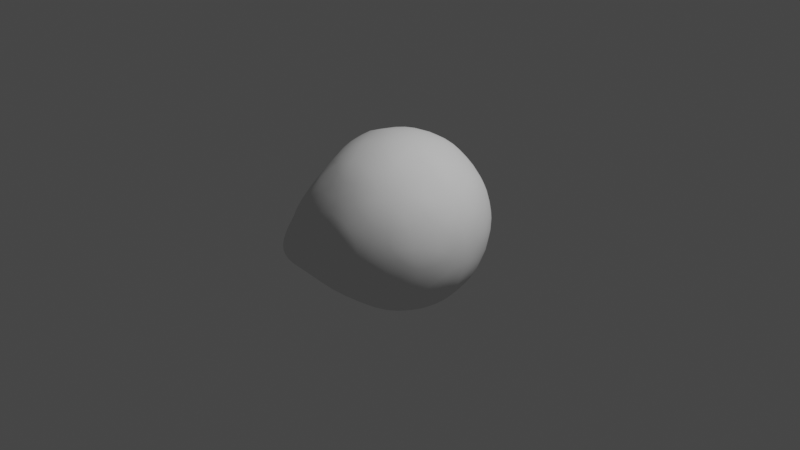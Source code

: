# Source: calavera.blend  (saved by Blender 2.80.75; exported with 4.5.12 LTS)
import bpy
from mathutils import Matrix  # noqa: F401  (used for matrix-valued properties, if any)

bpy.ops.wm.read_factory_settings(use_empty=True)
scene = bpy.context.scene
scene.name = 'Scene'

# ---- collections
col_collection = bpy.data.collections.new('Collection'); scene.collection.children.link(col_collection)

# ---- world
world_world = bpy.data.worlds.new('World'); scene.world = world_world
world_world.use_nodes = True; world_world.node_tree.nodes.clear()
_N = world_world.node_tree.nodes; _L = world_world.node_tree.links
n0 = _N.new('ShaderNodeOutputWorld'); n0.name = 'World Output'; n0.location = (300, 300)
n1 = _N.new('ShaderNodeBackground'); n1.name = 'Background'; n1.location = (10, 300)
n1.inputs[0].default_value = (0.05088, 0.05088, 0.05088, 1.0)
_L.new(n1.outputs[0], n0.inputs[0])
n0.is_active_output = True
world_world.color = (0.05088, 0.05088, 0.05088)
world_world.use_sun_shadow = False
world_world.sun_shadow_jitter_overblur = 0.0

# ---- cameras
cam_camera = bpy.data.cameras.new('Camera')
cam_camera.clip_end = 100.0
cam_camera.ortho_scale = 7.314

# ---- lights
light_light = bpy.data.lights.new('Light', 'POINT')
light_light.transmission_factor = 0.0
light_light.energy = 1000.0
light_light.shadow_soft_size = 0.1
light_light.shadow_maximum_resolution = 0.006
light_light.use_absolute_resolution = True

# ---- meshes
me_icosphere = bpy.data.meshes.new('Icosphere')
me_icosphere.from_pydata([(0.0, 0.0, -1.0), (0.7236, -0.5257, -0.4472), (-0.2764, -0.8506, -0.4472), (-0.8944, 0.0, -0.4472), (0.7599, 0.4343, -0.4784), (-0.1625, -0.5, -0.8507), (0.4253, -0.309, -0.8507), (0.2629, -0.809, -0.5257), (0.8506, 0.0, -0.5257), (0.469, 0.5572, -0.9407), (-0.5257, 0.0, -0.8507), (-0.6882, -0.5, -0.5257), (-0.08758, 0.7688, -0.8724), (-0.6882, 0.5, -0.5257), (0.9511, -0.309, 0.0), (0.0, -1.0, 0.0), (0.5878, -0.809, 0.0), (-0.9511, -0.309, 0.0), (-0.5878, -0.809, 0.0), (-0.5878, 0.809, 0.0), (-0.9511, 0.309, 0.0), (0.787, 0.7971, -0.2596), (-0.007078, 1.034, 0.0), (0.01302, 0.3595, -0.3212), (-0.1321, 0.6586, -0.7973), (-0.5201, 0.4436, -0.4744), (0.1503, 0.8927, -0.47), (-0.4416, 0.6854, -0.06312), (0.01819, 0.8348, -0.06312), (-0.01765, 0.4503, -0.6904), (-0.3487, 0.2669, -0.4149), (0.2662, 0.6565, -0.4736), (-0.2817, 0.4731, -0.06408), (0.1106, 0.6006, -0.06408), (0.03296, 0.345, -0.5337), (-0.1739, 0.2433, -0.3666), (0.2092, 0.4731, -0.3991), (-0.1302, 0.3517, -0.1424), (0.1113, 0.4505, -0.1487), (0.6109, 0.7417, -0.7021), (0.4785, 0.8076, -0.872), (0.2516, 0.8884, -0.8893), (0.482, 0.9192, -0.7315), (0.7354, 0.7536, -0.4223), (0.2749, 0.9718, -0.4425), (0.9115, 0.2929, 0.0), (0.316, 1.129, -0.2013), (0.7846, 0.7988, 0.0), (0.3422, 1.181, 0.0), (0.6188, 0.8657, -0.1854), (0.5735, 0.8613, -0.3675), (0.4781, 1.005, -0.438), (0.4986, 1.128, -0.2095), (0.6016, 0.9089, 0.0007126), (0.5036, 1.212, 0.0007126), (0.7817, 0.9264, -0.199), (0.6615, 1.189, -0.2231), (0.7645, 0.9696, -0.01295), (0.6665, 1.273, -0.01295), (0.7814, 0.9389, -0.2282), (0.7362, 0.9345, -0.4104), (0.6407, 1.078, -0.4809), (0.6612, 1.202, -0.2523), (0.6065, 1.243, -0.01266), (0.6014, 1.159, -0.2229), (0.7216, 0.8966, -0.1987), (0.7044, 0.9398, -0.01266), (0.6218, 1.168, -0.2462), (0.6013, 1.045, -0.4748), (0.6968, 0.9011, -0.4043), (0.742, 0.9056, -0.2221), (0.05654, 1.071, 0.0), (0.2057, 1.063, -0.213), (0.2059, 1.122, -0.1355), (0.2101, 1.152, 0.0), (0.1556, 1.009, 0.0), (0.2328, 1.005, -0.1212), (0.246, 1.04, -0.08424), (0.2557, 1.054, 0.0), (0.1829, 0.9974, 0.0), (0.2261, 0.9851, -0.06407), (0.2397, 1.018, -0.03327), (0.2409, 1.044, 0.0)], [], [(0, 6, 5), (1, 6, 8), (0, 5, 10), (0, 10, 12), (0, 12, 9), (1, 8, 14), (2, 7, 15), (3, 11, 17), (19, 22, 28, 27), (45, 4, 43), (1, 14, 16), (2, 15, 18), (3, 17, 20), (12, 13, 25, 24), (4, 44, 43), (22, 44, 26, 28), (19, 13, 20), (13, 3, 20), (17, 11, 18), (11, 2, 18), (15, 7, 16), (7, 1, 16), (14, 8, 45), (8, 4, 45), (4, 9, 40, 39), (12, 44, 42, 41), (13, 19, 27, 25), (44, 12, 24, 26), (12, 10, 13), (10, 3, 13), (10, 11, 3), (10, 5, 11), (5, 2, 11), (8, 9, 4), (8, 6, 9), (6, 0, 9), (5, 7, 2), (5, 6, 7), (6, 1, 7), (28, 26, 31, 33), (26, 24, 29, 31), (27, 28, 33, 32), (25, 27, 32, 30), (24, 25, 30, 29), (32, 33, 38, 37), (30, 32, 37, 35), (29, 30, 35, 34), (33, 31, 36, 38), (31, 29, 34, 36), (23, 35, 37), (23, 37, 38), (36, 23, 38), (34, 23, 36), (34, 35, 23), (40, 42, 39), (40, 41, 42), (44, 4, 39, 42), (9, 12, 41, 40), (46, 48, 54, 52), (45, 43, 21, 47), (48, 46, 73, 74), (43, 44, 51, 50), (68, 67, 62, 61), (64, 63, 58, 56), (47, 21, 49, 53), (21, 43, 50, 49), (44, 46, 52, 51), (55, 56, 58, 57), (66, 65, 55, 57), (63, 66, 57, 58), (65, 64, 56, 55), (60, 61, 62, 59), (70, 69, 60, 59), (69, 68, 61, 60), (67, 70, 59, 62), (49, 52, 64, 65), (54, 53, 66, 63), (53, 49, 65, 66), (52, 54, 63, 64), (52, 49, 70, 67), (50, 51, 68, 69), (49, 50, 69, 70), (51, 52, 67, 68), (72, 71, 75, 76), (46, 44, 72, 73), (44, 22, 71, 72), (76, 75, 79, 80), (73, 72, 76, 77), (74, 73, 77, 78), (80, 79, 82, 81), (77, 76, 80, 81), (78, 77, 81, 82)])
me_icosphere.polygons.foreach_set('use_smooth', [1, 1, 1, 1, 1, 1, 1, 1, 1, 1, 1, 1, 1, 1, 1, 1, 1, 1, 1, 1, 1, 1, 1, 1, 1, 1, 1, 1, 1, 1, 1, 1, 1, 1, 1, 1, 1, 1, 1, 1, 1, 1, 1, 1, 1, 1, 1, 1, 1, 1, 1, 1, 1, 1, 1, 1, 1, 1, 1, 1, 1, 1, 1, 1, 1, 1, 1, 1, 1, 0, 1, 1, 1, 1, 1, 1, 0, 1, 1, 1, 1, 1, 1, 1, 1, 1, 1, 1, 1, 1, 1, 1])
_uv = me_icosphere.uv_layers.new(name='UVMap')
_uv.uv.foreach_set('vector', [0.8182, 0.0, 0.7727, 0.07873, 0.8636, 0.07873, 0.7273, 0.1575, 0.6818, 0.07873, 0.6364, 0.1575, 0.09091, 0.0, 0.04545, 0.07873, 0.1364, 0.07873, 0.2727, 0.0, 0.2273, 0.07873, 0.3182, 0.07873, 0.4545, 0.0, 0.4091, 0.07873, 0.5, 0.07873, 0.7273, 0.1575, 0.6364, 0.1575, 0.6818, 0.2362, 0.9091, 0.1575, 0.8182, 0.1575, 0.8636, 0.2362, 0.1818, 0.1575, 0.09091, 0.1575, 0.1364, 0.2362, 0.0, 0.0, 0.0, 0.0, 0.0, 0.0, 0.0, 0.0, 0.5909, 0.2362, 0.5455, 0.1575, 0.5455, 0.1575, 0.7273, 0.1575, 0.6818, 0.2362, 0.7727, 0.2362, 0.9091, 0.1575, 0.8636, 0.2362, 0.9545, 0.2362, 0.1818, 0.1575, 0.1364, 0.2362, 0.2273, 0.2362, 0.3182, 0.07873, 0.2727, 0.1575, 0.2727, 0.1575, 0.3182, 0.07873, 0.5455, 0.1575, 0.4545, 0.1575, 0.5455, 0.1575, 0.4091, 0.2362, 0.4545, 0.1575, 0.4545, 0.1575, 0.4091, 0.2362, 0.3182, 0.2362, 0.2727, 0.1575, 0.2273, 0.2362, 0.2727, 0.1575, 0.1818, 0.1575, 0.2273, 0.2362, 0.1364, 0.2362, 0.09091, 0.1575, 0.04545, 0.2362, 0.09091, 0.1575, 0.0, 0.1575, 0.04545, 0.2362, 0.8636, 0.2362, 0.8182, 0.1575, 0.7727, 0.2362, 0.8182, 0.1575, 0.7273, 0.1575, 0.7727, 0.2362, 0.6818, 0.2362, 0.6364, 0.1575, 0.5909, 0.2362, 0.6364, 0.1575, 0.5455, 0.1575, 0.5909, 0.2362, 0.5455, 0.1575, 0.5909, 0.07873, 0.5909, 0.07873, 0.5455, 0.1575, 0.4091, 0.07873, 0.4545, 0.1575, 0.4545, 0.1575, 0.4091, 0.07873, 0.2727, 0.1575, 0.3182, 0.2362, 0.3182, 0.2362, 0.2727, 0.1575, 0.4545, 0.1575, 0.4091, 0.07873, 0.4091, 0.07873, 0.4545, 0.1575, 0.3182, 0.07873, 0.2273, 0.07873, 0.2727, 0.1575, 0.2273, 0.07873, 0.1818, 0.1575, 0.2727, 0.1575, 0.1364, 0.07873, 0.09091, 0.1575, 0.1818, 0.1575, 0.1364, 0.07873, 0.04545, 0.07873, 0.09091, 0.1575, 0.04545, 0.07873, 0.0, 0.1575, 0.09091, 0.1575, 0.6364, 0.1575, 0.5909, 0.07873, 0.5455, 0.1575, 0.6364, 0.1575, 0.6818, 0.07873, 0.5909, 0.07873, 0.6818, 0.07873, 0.6364, 0.0, 0.5909, 0.07873, 0.8636, 0.07873, 0.8182, 0.1575, 0.9091, 0.1575, 0.8636, 0.07873, 0.7727, 0.07873, 0.8182, 0.1575, 0.7727, 0.07873, 0.7273, 0.1575, 0.8182, 0.1575, 0.4091, 0.2362, 0.4545, 0.1575, 0.4545, 0.1575, 0.4091, 0.2362, 0.4545, 0.1575, 0.4091, 0.07873, 0.4091, 0.07873, 0.4545, 0.1575, 0.0, 0.0, 0.0, 0.0, 0.0, 0.0, 0.0, 0.0, 0.2727, 0.1575, 0.3182, 0.2362, 0.3182, 0.2362, 0.2727, 0.1575, 0.3182, 0.07873, 0.2727, 0.1575, 0.2727, 0.1575, 0.3182, 0.07873, 0.0, 0.0, 0.0, 0.0, 0.0, 0.0, 0.0, 0.0, 0.2727, 0.1575, 0.3182, 0.2362, 0.3182, 0.2362, 0.2727, 0.1575, 0.3182, 0.07873, 0.2727, 0.1575, 0.2727, 0.1575, 0.3182, 0.07873, 0.4091, 0.2362, 0.4545, 0.1575, 0.4545, 0.1575, 0.4091, 0.2362, 0.4545, 0.1575, 0.4091, 0.07873, 0.4091, 0.07873, 0.4545, 0.1575, 0.3636, 0.1575, 0.2727, 0.1575, 0.3182, 0.2362, 0.3636, 0.1575, 0.3182, 0.2362, 0.4091, 0.2362, 0.4545, 0.1575, 0.3636, 0.1575, 0.4091, 0.2362, 0.4091, 0.07873, 0.3636, 0.1575, 0.4545, 0.1575, 0.3182, 0.07873, 0.2727, 0.1575, 0.3636, 0.1575, 0.5, 0.07873, 0.4545, 0.1575, 0.5455, 0.1575, 0.5, 0.07873, 0.4091, 0.07873, 0.4545, 0.1575, 0.4545, 0.1575, 0.5455, 0.1575, 0.5455, 0.1575, 0.4545, 0.1575, 0.5, 0.07873, 0.4091, 0.07873, 0.4091, 0.07873, 0.5, 0.07873, 0.4545, 0.1575, 0.4091, 0.2362, 0.4091, 0.2362, 0.4545, 0.1575, 0.5909, 0.2362, 0.5455, 0.1575, 0.5455, 0.1575, 0.5909, 0.2362, 0.4091, 0.2362, 0.4545, 0.1575, 0.4545, 0.1575, 0.4091, 0.2362, 0.5455, 0.1575, 0.4545, 0.1575, 0.4545, 0.1575, 0.5455, 0.1575, 0.4545, 0.1575, 0.4545, 0.1575, 0.4545, 0.1575, 0.4545, 0.1575, 0.4545, 0.1575, 0.4091, 0.2362, 0.4091, 0.2362, 0.4545, 0.1575, 0.5909, 0.2362, 0.5455, 0.1575, 0.5455, 0.1575, 0.5909, 0.2362, 0.5455, 0.1575, 0.5455, 0.1575, 0.5455, 0.1575, 0.5455, 0.1575, 0.4545, 0.1575, 0.4545, 0.1575, 0.4545, 0.1575, 0.4545, 0.1575, 0.5455, 0.1575, 0.4545, 0.1575, 0.4091, 0.2362, 0.5, 0.2362, 0.5909, 0.2362, 0.5455, 0.1575, 0.5455, 0.1575, 0.5909, 0.2362, 0.0, 0.0, 0.0, 0.0, 0.0, 0.0, 0.0, 0.0, 0.5455, 0.1575, 0.4545, 0.1575, 0.4545, 0.1575, 0.5455, 0.1575, 0.5455, 0.1575, 0.4545, 0.1575, 0.4545, 0.1575, 0.5455, 0.1575, 0.5455, 0.1575, 0.5455, 0.1575, 0.5455, 0.1575, 0.5455, 0.1575, 0.5455, 0.1575, 0.4545, 0.1575, 0.4545, 0.1575, 0.5455, 0.1575, 0.4545, 0.1575, 0.5455, 0.1575, 0.5455, 0.1575, 0.4545, 0.1575, 0.5455, 0.1575, 0.4545, 0.1575, 0.4545, 0.1575, 0.5455, 0.1575, 0.0, 0.0, 0.0, 0.0, 0.0, 0.0, 0.0, 0.0, 0.5909, 0.2362, 0.5455, 0.1575, 0.5455, 0.1575, 0.5909, 0.2362, 0.4545, 0.1575, 0.4091, 0.2362, 0.4091, 0.2362, 0.4545, 0.1575, 0.4545, 0.1575, 0.5455, 0.1575, 0.5455, 0.1575, 0.4545, 0.1575, 0.5455, 0.1575, 0.4545, 0.1575, 0.4545, 0.1575, 0.5455, 0.1575, 0.5455, 0.1575, 0.5455, 0.1575, 0.5455, 0.1575, 0.5455, 0.1575, 0.4545, 0.1575, 0.4545, 0.1575, 0.4545, 0.1575, 0.4545, 0.1575, 0.4545, 0.1575, 0.4091, 0.2362, 0.4091, 0.2362, 0.4545, 0.1575, 0.4545, 0.1575, 0.4545, 0.1575, 0.4545, 0.1575, 0.4545, 0.1575, 0.4545, 0.1575, 0.4091, 0.2362, 0.4091, 0.2362, 0.4545, 0.1575, 0.4545, 0.1575, 0.4091, 0.2362, 0.4091, 0.2362, 0.4545, 0.1575, 0.4545, 0.1575, 0.4545, 0.1575, 0.4545, 0.1575, 0.4545, 0.1575, 0.4091, 0.2362, 0.4545, 0.1575, 0.4545, 0.1575, 0.4091, 0.2362, 0.4545, 0.1575, 0.4091, 0.2362, 0.4091, 0.2362, 0.4545, 0.1575, 0.4545, 0.1575, 0.4545, 0.1575, 0.4545, 0.1575, 0.4545, 0.1575, 0.4091, 0.2362, 0.4545, 0.1575, 0.4545, 0.1575, 0.4091, 0.2362])
me_icosphere.use_remesh_preserve_volume = False
me_icosphere.use_remesh_preserve_attributes = False
me_icosphere.use_mirror_vertex_groups = False
me_icosphere.update()

# ---- objects
ob_light = bpy.data.objects.new('Light', light_light)
ob_camera = bpy.data.objects.new('Camera', cam_camera)
ob_icosphere = bpy.data.objects.new('Icosphere', me_icosphere)

# ---- transforms, parenting, visibility, modifiers, constraints
ob_light.location = (4.076, 1.005, 5.904)
ob_light.rotation_euler = (0.6503, 0.05522, 1.866)
ob_light.lock_rotations_4d = False
ob_light.empty_display_type = 'ARROWS'
ob_light.color = (0.0, 0.0, 0.0, 0.0)
ob_light.lineart.crease_threshold = 0.0
ob_camera.location = (7.359, -6.926, 4.958)
ob_camera.rotation_euler = (1.109, 0.0, 0.8149)
ob_camera.lock_rotations_4d = False
ob_camera.empty_display_type = 'ARROWS'
ob_camera.color = (0.0, 0.0, 0.0, 0.0)
ob_camera.display_type = 'WIRE'
ob_camera.lineart.crease_threshold = 0.0
ob_icosphere.location = (0.002517, -2.389e-07, 0.0002887)
ob_icosphere.rotation_euler = (0.0, 1.571, 1.571)
ob_icosphere.lineart.crease_threshold = 0.0
_m = ob_icosphere.modifiers.new('Subdivision', 'SUBSURF')
_m.uv_smooth = 'PRESERVE_CORNERS'
_m.show_only_control_edges = False
_m = ob_icosphere.modifiers.new('Mirror', 'MIRROR')
_m.use_axis = (False, False, True)
_m.use_clip = True

# ---- collection membership
col_collection.objects.link(ob_light)
col_collection.objects.link(ob_camera)
col_collection.objects.link(ob_icosphere)

# ---- scene / render settings (as saved in the file)
scene.camera = ob_camera
scene.frame_start = 1; scene.frame_end = 250; scene.frame_set(1)
scene.render.engine = 'BLENDER_EEVEE_NEXT'
scene.cycles.use_denoising = False
scene.cycles.samples = 128
scene.cycles.sampling_pattern = 'TABULATED_SOBOL'
scene.cycles.use_adaptive_sampling = False
scene.cycles.use_light_tree = False
scene.view_settings.view_transform = 'Filmic'
bpy.context.view_layer.update()
